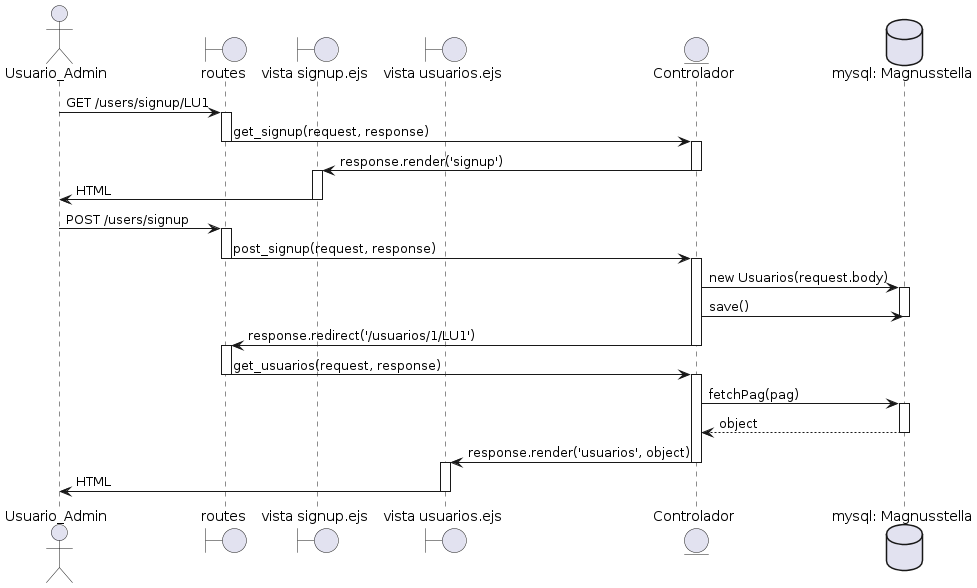

The diagram above was rendered by PlantUML. Its source (embedded in the PNG):
@startuml
actor Usuario_Admin
boundary "routes" as App
boundary "vista signup.ejs" as Signup
boundary "vista usuarios.ejs" as View
entity "Controlador" as Controller
database "mysql: Magnusstella" as DB

Usuario_Admin-> App: GET /users/signup/LU1
activate App
App -> Controller: get_signup(request, response)
deactivate App
activate Controller
Controller-> Signup: response.render('signup')
deactivate Controller
activate Signup
Signup -> Usuario_Admin: HTML
deactivate Signup

Usuario_Admin -> App: POST /users/signup
activate App
App -> Controller: post_signup(request, response)
deactivate App
activate Controller
Controller -> DB: new Usuarios(request.body)
activate DB
Controller -> DB: save()
deactivate DB
Controller -> App: response.redirect('/usuarios/1/LU1')
deactivate Controller
activate App
App -> Controller: get_usuarios(request, response)
deactivate App
activate Controller
Controller -> DB: fetchPag(pag)
activate DB
DB --> Controller: object
deactivate DB
Controller -> View: response.render('usuarios', object)
deactivate Controller
activate View
View -> Usuario_Admin: HTML
deactivate View
@enduml